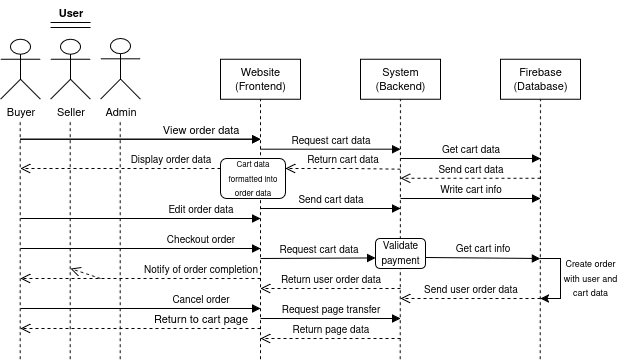

The diagram above was exported from draw.io. Its source (the exported page's mxGraphModel, read from the mxfile embedded in the PNG):
<mxGraphModel dx="1426" dy="783" grid="1" gridSize="10" guides="1" tooltips="1" connect="1" arrows="1" fold="1" page="1" pageScale="1" pageWidth="850" pageHeight="1100" math="0" shadow="0">
  <root>
    <mxCell id="0" />
    <mxCell id="1" parent="0" />
    <mxCell id="-Z72MO1Wt97Grrg-py72-1" value="Website&lt;br&gt;(Frontend)" style="rounded=0;whiteSpace=wrap;html=1;fontFamily=Helvetica;fontSize=11;fontColor=default;labelBackgroundColor=default;" parent="1" vertex="1">
      <mxGeometry x="320" y="188.69" width="80" height="40" as="geometry" />
    </mxCell>
    <mxCell id="-Z72MO1Wt97Grrg-py72-2" value="System&lt;br&gt;(Backend)" style="rounded=0;whiteSpace=wrap;html=1;fontFamily=Helvetica;fontSize=11;fontColor=default;labelBackgroundColor=default;" parent="1" vertex="1">
      <mxGeometry x="460" y="188.69" width="80" height="40" as="geometry" />
    </mxCell>
    <mxCell id="-Z72MO1Wt97Grrg-py72-3" value="Firebase&lt;br&gt;(Database)" style="rounded=0;whiteSpace=wrap;html=1;fontFamily=Helvetica;fontSize=11;fontColor=default;labelBackgroundColor=default;" parent="1" vertex="1">
      <mxGeometry x="600" y="188.69" width="80" height="40" as="geometry" />
    </mxCell>
    <mxCell id="-Z72MO1Wt97Grrg-py72-4" value="Buyer" style="shape=umlActor;verticalLabelPosition=bottom;verticalAlign=top;html=1;outlineConnect=0;fontFamily=Helvetica;fontSize=11;fontColor=default;labelBackgroundColor=default;" parent="1" vertex="1">
      <mxGeometry x="100" y="168.69" width="40" height="60" as="geometry" />
    </mxCell>
    <mxCell id="-Z72MO1Wt97Grrg-py72-5" value="Seller" style="shape=umlActor;verticalLabelPosition=bottom;verticalAlign=top;html=1;outlineConnect=0;fontFamily=Helvetica;fontSize=11;fontColor=default;labelBackgroundColor=default;" parent="1" vertex="1">
      <mxGeometry x="150" y="168.69" width="40" height="60" as="geometry" />
    </mxCell>
    <mxCell id="-Z72MO1Wt97Grrg-py72-6" value="Admin" style="shape=umlActor;verticalLabelPosition=bottom;verticalAlign=top;html=1;outlineConnect=0;fontFamily=Helvetica;fontSize=11;fontColor=default;labelBackgroundColor=default;" parent="1" vertex="1">
      <mxGeometry x="200" y="168" width="40" height="60.69" as="geometry" />
    </mxCell>
    <mxCell id="-Z72MO1Wt97Grrg-py72-7" value="" style="endArrow=none;dashed=1;html=1;rounded=0;strokeColor=default;align=center;verticalAlign=middle;fontFamily=Helvetica;fontSize=11;fontColor=default;labelBackgroundColor=default;entryX=0.5;entryY=1;entryDx=0;entryDy=0;" parent="1" target="-Z72MO1Wt97Grrg-py72-1" edge="1">
      <mxGeometry width="50" height="50" relative="1" as="geometry">
        <mxPoint x="360" y="488.69000000000005" as="sourcePoint" />
        <mxPoint x="530" y="298.69" as="targetPoint" />
      </mxGeometry>
    </mxCell>
    <mxCell id="-Z72MO1Wt97Grrg-py72-8" value="" style="endArrow=none;dashed=1;html=1;rounded=0;strokeColor=default;align=center;verticalAlign=middle;fontFamily=Helvetica;fontSize=11;fontColor=default;labelBackgroundColor=default;entryX=0.5;entryY=1;entryDx=0;entryDy=0;" parent="1" target="-Z72MO1Wt97Grrg-py72-2" edge="1">
      <mxGeometry width="50" height="50" relative="1" as="geometry">
        <mxPoint x="499.65999999999997" y="488.69000000000005" as="sourcePoint" />
        <mxPoint x="499.65999999999997" y="248.69" as="targetPoint" />
      </mxGeometry>
    </mxCell>
    <mxCell id="-Z72MO1Wt97Grrg-py72-9" value="" style="endArrow=none;dashed=1;html=1;rounded=0;strokeColor=default;align=center;verticalAlign=middle;fontFamily=Helvetica;fontSize=11;fontColor=default;labelBackgroundColor=default;entryX=0.5;entryY=1;entryDx=0;entryDy=0;" parent="1" target="-Z72MO1Wt97Grrg-py72-3" edge="1">
      <mxGeometry width="50" height="50" relative="1" as="geometry">
        <mxPoint x="639.66" y="488.69000000000005" as="sourcePoint" />
        <mxPoint x="640" y="238" as="targetPoint" />
      </mxGeometry>
    </mxCell>
    <mxCell id="-Z72MO1Wt97Grrg-py72-10" value="" style="endArrow=none;dashed=1;html=1;rounded=0;strokeColor=default;align=center;verticalAlign=middle;fontFamily=Helvetica;fontSize=11;fontColor=default;labelBackgroundColor=default;entryX=0.5;entryY=1;entryDx=0;entryDy=0;" parent="1" edge="1">
      <mxGeometry width="50" height="50" relative="1" as="geometry">
        <mxPoint x="219.66000000000003" y="488.69000000000005" as="sourcePoint" />
        <mxPoint x="219.66000000000003" y="248.69" as="targetPoint" />
      </mxGeometry>
    </mxCell>
    <mxCell id="-Z72MO1Wt97Grrg-py72-11" value="" style="endArrow=none;dashed=1;html=1;rounded=0;strokeColor=default;align=center;verticalAlign=middle;fontFamily=Helvetica;fontSize=11;fontColor=default;labelBackgroundColor=default;entryX=0.5;entryY=1;entryDx=0;entryDy=0;" parent="1" edge="1">
      <mxGeometry width="50" height="50" relative="1" as="geometry">
        <mxPoint x="119.66000000000003" y="488.69000000000005" as="sourcePoint" />
        <mxPoint x="119.66000000000003" y="248.69" as="targetPoint" />
      </mxGeometry>
    </mxCell>
    <mxCell id="-Z72MO1Wt97Grrg-py72-12" value="" style="endArrow=none;dashed=1;html=1;rounded=0;strokeColor=default;align=center;verticalAlign=middle;fontFamily=Helvetica;fontSize=11;fontColor=default;labelBackgroundColor=default;entryX=0.5;entryY=1;entryDx=0;entryDy=0;" parent="1" edge="1">
      <mxGeometry width="50" height="50" relative="1" as="geometry">
        <mxPoint x="169.66000000000003" y="488.69000000000005" as="sourcePoint" />
        <mxPoint x="169.66000000000003" y="248.69" as="targetPoint" />
      </mxGeometry>
    </mxCell>
    <mxCell id="-Z72MO1Wt97Grrg-py72-13" value="" style="html=1;verticalAlign=bottom;endArrow=block;curved=0;rounded=0;strokeColor=default;align=center;fontFamily=Helvetica;fontSize=11;fontColor=default;labelBackgroundColor=default;" parent="1" edge="1">
      <mxGeometry x="0.5238" width="80" relative="1" as="geometry">
        <mxPoint x="120" y="268.69" as="sourcePoint" />
        <mxPoint x="360" y="268.69" as="targetPoint" />
        <Array as="points">
          <mxPoint x="170" y="268.69" />
          <mxPoint x="250" y="268.69" />
        </Array>
        <mxPoint as="offset" />
      </mxGeometry>
    </mxCell>
    <mxCell id="-Z72MO1Wt97Grrg-py72-14" value="&lt;font style=&quot;font-size: 10px;&quot;&gt;Request cart data&lt;/font&gt;" style="html=1;verticalAlign=bottom;endArrow=block;curved=0;rounded=0;strokeColor=default;align=center;fontFamily=Helvetica;fontSize=11;fontColor=default;labelBackgroundColor=default;" parent="1" edge="1">
      <mxGeometry width="80" relative="1" as="geometry">
        <mxPoint x="360" y="278.69" as="sourcePoint" />
        <mxPoint x="500" y="278.69" as="targetPoint" />
      </mxGeometry>
    </mxCell>
    <mxCell id="-Z72MO1Wt97Grrg-py72-15" value="&lt;font style=&quot;font-size: 10px;&quot;&gt;Get cart data&lt;/font&gt;" style="html=1;verticalAlign=bottom;endArrow=block;curved=0;rounded=0;strokeColor=default;align=center;fontFamily=Helvetica;fontSize=11;fontColor=default;labelBackgroundColor=default;" parent="1" edge="1">
      <mxGeometry width="80" relative="1" as="geometry">
        <mxPoint x="500" y="288" as="sourcePoint" />
        <mxPoint x="640" y="288" as="targetPoint" />
      </mxGeometry>
    </mxCell>
    <mxCell id="-Z72MO1Wt97Grrg-py72-16" value="View order data" style="html=1;verticalAlign=bottom;endArrow=block;curved=0;rounded=0;strokeColor=default;align=center;fontFamily=Helvetica;fontSize=11;fontColor=default;labelBackgroundColor=default;" parent="1" edge="1">
      <mxGeometry x="0.5" width="80" relative="1" as="geometry">
        <mxPoint x="120" y="268.69" as="sourcePoint" />
        <mxPoint x="360" y="268.69" as="targetPoint" />
        <mxPoint as="offset" />
      </mxGeometry>
    </mxCell>
    <mxCell id="-Z72MO1Wt97Grrg-py72-17" value="&lt;font style=&quot;font-size: 10px;&quot;&gt;Send cart data&lt;/font&gt;" style="html=1;verticalAlign=bottom;endArrow=open;dashed=1;endSize=8;curved=0;rounded=0;strokeColor=default;align=center;fontFamily=Helvetica;fontSize=11;fontColor=default;labelBackgroundColor=default;" parent="1" edge="1">
      <mxGeometry relative="1" as="geometry">
        <mxPoint x="640" y="307.77" as="sourcePoint" />
        <mxPoint x="500" y="307.77" as="targetPoint" />
      </mxGeometry>
    </mxCell>
    <mxCell id="-Z72MO1Wt97Grrg-py72-18" value="&lt;font style=&quot;font-size: 10px;&quot;&gt;Return cart data&lt;/font&gt;" style="html=1;verticalAlign=bottom;endArrow=open;dashed=1;endSize=8;curved=0;rounded=0;strokeColor=default;align=center;fontFamily=Helvetica;fontSize=11;fontColor=default;labelBackgroundColor=default;entryX=1;entryY=0.25;entryDx=0;entryDy=0;" parent="1" edge="1">
      <mxGeometry relative="1" as="geometry">
        <mxPoint x="500" y="298.69" as="sourcePoint" />
        <mxPoint x="385.0000000000001" y="298" as="targetPoint" />
        <Array as="points">
          <mxPoint x="450" y="298" />
        </Array>
      </mxGeometry>
    </mxCell>
    <mxCell id="-Z72MO1Wt97Grrg-py72-19" value="&lt;font style=&quot;font-size: 10px;&quot;&gt;Display order data&lt;/font&gt;" style="html=1;verticalAlign=bottom;endArrow=open;dashed=1;endSize=8;curved=0;rounded=0;strokeColor=default;align=center;fontFamily=Helvetica;fontSize=11;fontColor=default;labelBackgroundColor=default;exitX=0;exitY=0.5;exitDx=0;exitDy=0;" parent="1" edge="1">
      <mxGeometry x="-0.5" relative="1" as="geometry">
        <mxPoint x="320" y="298" as="sourcePoint" />
        <mxPoint x="120" y="298" as="targetPoint" />
        <mxPoint as="offset" />
      </mxGeometry>
    </mxCell>
    <mxCell id="-Z72MO1Wt97Grrg-py72-20" value="&lt;font style=&quot;font-size: 10px;&quot;&gt;Request page transfer&lt;/font&gt;" style="html=1;verticalAlign=bottom;endArrow=block;curved=0;rounded=0;strokeColor=default;align=center;fontFamily=Helvetica;fontSize=11;fontColor=default;labelBackgroundColor=default;" parent="1" edge="1">
      <mxGeometry width="80" relative="1" as="geometry">
        <mxPoint x="360" y="448" as="sourcePoint" />
        <mxPoint x="500" y="448" as="targetPoint" />
      </mxGeometry>
    </mxCell>
    <mxCell id="-Z72MO1Wt97Grrg-py72-21" value="&lt;font style=&quot;font-size: 10px;&quot;&gt;Cancel order&lt;/font&gt;" style="html=1;verticalAlign=bottom;endArrow=block;curved=0;rounded=0;strokeColor=default;align=center;fontFamily=Helvetica;fontSize=11;fontColor=default;labelBackgroundColor=default;" parent="1" edge="1">
      <mxGeometry x="0.5" width="80" relative="1" as="geometry">
        <mxPoint x="120" y="438" as="sourcePoint" />
        <mxPoint x="360" y="438" as="targetPoint" />
        <mxPoint as="offset" />
      </mxGeometry>
    </mxCell>
    <mxCell id="-Z72MO1Wt97Grrg-py72-22" value="&lt;font style=&quot;font-size: 10px;&quot;&gt;Return page data&lt;/font&gt;" style="html=1;verticalAlign=bottom;endArrow=open;dashed=1;endSize=8;curved=0;rounded=0;strokeColor=default;align=center;fontFamily=Helvetica;fontSize=11;fontColor=default;labelBackgroundColor=default;" parent="1" edge="1">
      <mxGeometry relative="1" as="geometry">
        <mxPoint x="500" y="468" as="sourcePoint" />
        <mxPoint x="360" y="468" as="targetPoint" />
      </mxGeometry>
    </mxCell>
    <mxCell id="-Z72MO1Wt97Grrg-py72-23" value="Return to cart page" style="html=1;verticalAlign=bottom;endArrow=open;dashed=1;endSize=8;curved=0;rounded=0;strokeColor=default;align=center;fontFamily=Helvetica;fontSize=11;fontColor=default;labelBackgroundColor=default;" parent="1" edge="1">
      <mxGeometry x="-0.5" relative="1" as="geometry">
        <mxPoint x="360" y="458" as="sourcePoint" />
        <mxPoint x="120" y="458" as="targetPoint" />
        <mxPoint as="offset" />
      </mxGeometry>
    </mxCell>
    <mxCell id="-Z72MO1Wt97Grrg-py72-24" value="" style="line;strokeWidth=1;fillColor=none;align=left;verticalAlign=middle;spacingTop=-1;spacingLeft=3;spacingRight=3;rotatable=0;labelPosition=right;points=[];portConstraint=eastwest;strokeColor=inherit;fontFamily=Helvetica;fontSize=11;fontColor=default;labelBackgroundColor=default;" parent="1" vertex="1">
      <mxGeometry x="150" y="148" width="40" height="8" as="geometry" />
    </mxCell>
    <mxCell id="-Z72MO1Wt97Grrg-py72-25" value="User" style="text;align=center;fontStyle=1;verticalAlign=middle;spacingLeft=3;spacingRight=3;strokeColor=none;rotatable=0;points=[[0,0.5],[1,0.5]];portConstraint=eastwest;html=1;fontFamily=Helvetica;fontSize=11;fontColor=default;labelBackgroundColor=default;" parent="1" vertex="1">
      <mxGeometry x="130" y="130" width="80" height="26" as="geometry" />
    </mxCell>
    <mxCell id="-Z72MO1Wt97Grrg-py72-26" value="" style="line;strokeWidth=1;fillColor=none;align=left;verticalAlign=middle;spacingTop=-1;spacingLeft=3;spacingRight=3;rotatable=0;labelPosition=right;points=[];portConstraint=eastwest;strokeColor=inherit;fontFamily=Helvetica;fontSize=11;fontColor=default;labelBackgroundColor=default;" parent="1" vertex="1">
      <mxGeometry x="150" y="156" width="40" height="2" as="geometry" />
    </mxCell>
    <mxCell id="-Z72MO1Wt97Grrg-py72-27" value="&lt;font style=&quot;font-size: 10px;&quot;&gt;Send cart data&lt;/font&gt;" style="html=1;verticalAlign=bottom;endArrow=block;curved=0;rounded=0;strokeColor=default;align=center;fontFamily=Helvetica;fontSize=11;fontColor=default;labelBackgroundColor=default;" parent="1" edge="1">
      <mxGeometry width="80" relative="1" as="geometry">
        <mxPoint x="360" y="338" as="sourcePoint" />
        <mxPoint x="500" y="338" as="targetPoint" />
      </mxGeometry>
    </mxCell>
    <mxCell id="-Z72MO1Wt97Grrg-py72-28" value="&lt;font style=&quot;font-size: 10px;&quot;&gt;Write cart info&lt;/font&gt;" style="html=1;verticalAlign=bottom;endArrow=block;curved=0;rounded=0;strokeColor=default;align=center;fontFamily=Helvetica;fontSize=11;fontColor=default;labelBackgroundColor=default;" parent="1" edge="1">
      <mxGeometry width="80" relative="1" as="geometry">
        <mxPoint x="500" y="328" as="sourcePoint" />
        <mxPoint x="640" y="328" as="targetPoint" />
      </mxGeometry>
    </mxCell>
    <mxCell id="-Z72MO1Wt97Grrg-py72-29" value="&lt;font style=&quot;font-size: 10px;&quot;&gt;Edit order data&lt;/font&gt;" style="html=1;verticalAlign=bottom;endArrow=block;curved=0;rounded=0;strokeColor=default;align=center;fontFamily=Helvetica;fontSize=11;fontColor=default;labelBackgroundColor=default;" parent="1" edge="1">
      <mxGeometry x="0.5" width="80" relative="1" as="geometry">
        <mxPoint x="120" y="348" as="sourcePoint" />
        <mxPoint x="360" y="348" as="targetPoint" />
        <mxPoint as="offset" />
      </mxGeometry>
    </mxCell>
    <mxCell id="-Z72MO1Wt97Grrg-py72-30" value="&lt;font style=&quot;font-size: 10px;&quot;&gt;Request cart data&lt;/font&gt;" style="html=1;verticalAlign=bottom;endArrow=block;curved=0;rounded=0;strokeColor=default;align=center;fontFamily=Helvetica;fontSize=11;fontColor=default;labelBackgroundColor=default;entryX=0.004;entryY=0.648;entryDx=0;entryDy=0;entryPerimeter=0;" parent="1" target="-Z72MO1Wt97Grrg-py72-39" edge="1">
      <mxGeometry width="80" relative="1" as="geometry">
        <mxPoint x="360" y="388" as="sourcePoint" />
        <mxPoint x="470" y="388" as="targetPoint" />
      </mxGeometry>
    </mxCell>
    <mxCell id="-Z72MO1Wt97Grrg-py72-31" value="&lt;font style=&quot;font-size: 10px;&quot;&gt;Get cart info&lt;/font&gt;" style="html=1;verticalAlign=bottom;endArrow=block;curved=0;rounded=0;strokeColor=default;align=center;fontFamily=Helvetica;fontSize=11;fontColor=default;labelBackgroundColor=default;exitX=0.981;exitY=0.633;exitDx=0;exitDy=0;exitPerimeter=0;" parent="1" source="-Z72MO1Wt97Grrg-py72-39" edge="1">
      <mxGeometry width="80" relative="1" as="geometry">
        <mxPoint x="530" y="388" as="sourcePoint" />
        <mxPoint x="640" y="388" as="targetPoint" />
      </mxGeometry>
    </mxCell>
    <mxCell id="-Z72MO1Wt97Grrg-py72-32" value="&lt;font style=&quot;font-size: 10px;&quot;&gt;Checkout order&lt;/font&gt;" style="html=1;verticalAlign=bottom;endArrow=block;curved=0;rounded=0;strokeColor=default;align=center;fontFamily=Helvetica;fontSize=11;fontColor=default;labelBackgroundColor=default;" parent="1" edge="1">
      <mxGeometry x="0.5" width="80" relative="1" as="geometry">
        <mxPoint x="120" y="378" as="sourcePoint" />
        <mxPoint x="360" y="378" as="targetPoint" />
        <mxPoint as="offset" />
      </mxGeometry>
    </mxCell>
    <mxCell id="-Z72MO1Wt97Grrg-py72-33" value="&lt;font style=&quot;font-size: 10px;&quot;&gt;Send user order data&lt;/font&gt;" style="html=1;verticalAlign=bottom;endArrow=open;dashed=1;endSize=8;curved=0;rounded=0;strokeColor=default;align=center;fontFamily=Helvetica;fontSize=11;fontColor=default;labelBackgroundColor=default;" parent="1" edge="1">
      <mxGeometry relative="1" as="geometry">
        <mxPoint x="640" y="428" as="sourcePoint" />
        <mxPoint x="500" y="428" as="targetPoint" />
      </mxGeometry>
    </mxCell>
    <mxCell id="-Z72MO1Wt97Grrg-py72-34" value="&lt;font style=&quot;font-size: 10px;&quot;&gt;Return user order data&lt;/font&gt;" style="html=1;verticalAlign=bottom;endArrow=open;dashed=1;endSize=8;curved=0;rounded=0;strokeColor=default;align=center;fontFamily=Helvetica;fontSize=11;fontColor=default;labelBackgroundColor=default;" parent="1" edge="1">
      <mxGeometry relative="1" as="geometry">
        <mxPoint x="500" y="418" as="sourcePoint" />
        <mxPoint x="360" y="418" as="targetPoint" />
        <mxPoint as="offset" />
      </mxGeometry>
    </mxCell>
    <mxCell id="-Z72MO1Wt97Grrg-py72-35" value="&lt;font style=&quot;font-size: 10px;&quot;&gt;Notify of order completion&lt;/font&gt;" style="html=1;verticalAlign=bottom;endArrow=open;dashed=1;endSize=8;curved=0;rounded=0;strokeColor=default;align=center;fontFamily=Helvetica;fontSize=11;fontColor=default;labelBackgroundColor=default;" parent="1" edge="1">
      <mxGeometry x="-0.5" relative="1" as="geometry">
        <mxPoint x="360" y="408" as="sourcePoint" />
        <mxPoint x="120" y="408" as="targetPoint" />
        <mxPoint as="offset" />
      </mxGeometry>
    </mxCell>
    <mxCell id="-Z72MO1Wt97Grrg-py72-36" value="&lt;font style=&quot;font-size: 8px;&quot;&gt;Cart data formatted into order data&lt;/font&gt;" style="rounded=1;whiteSpace=wrap;html=1;" parent="1" vertex="1">
      <mxGeometry x="320" y="288" width="65" height="40" as="geometry" />
    </mxCell>
    <mxCell id="-Z72MO1Wt97Grrg-py72-37" value="" style="endArrow=classic;html=1;rounded=0;" parent="1" edge="1">
      <mxGeometry width="50" height="50" relative="1" as="geometry">
        <mxPoint x="640" y="388" as="sourcePoint" />
        <mxPoint x="640" y="428" as="targetPoint" />
        <Array as="points">
          <mxPoint x="660" y="388" />
          <mxPoint x="660" y="398" />
          <mxPoint x="660" y="428" />
        </Array>
      </mxGeometry>
    </mxCell>
    <mxCell id="-Z72MO1Wt97Grrg-py72-38" value="&lt;div&gt;&lt;font style=&quot;font-size: 9px;&quot;&gt;Create&amp;nbsp;order with user and cart data&lt;/font&gt;&lt;/div&gt;" style="text;html=1;align=center;verticalAlign=middle;whiteSpace=wrap;rounded=0;" parent="1" vertex="1">
      <mxGeometry x="660" y="388" width="60" height="40" as="geometry" />
    </mxCell>
    <mxCell id="-Z72MO1Wt97Grrg-py72-39" value="&lt;font style=&quot;font-size: 10px;&quot;&gt;Validate payment&lt;/font&gt;" style="rounded=1;whiteSpace=wrap;html=1;" parent="1" vertex="1">
      <mxGeometry x="475" y="368" width="50" height="30" as="geometry" />
    </mxCell>
    <mxCell id="-Z72MO1Wt97Grrg-py72-40" value="" style="html=1;verticalAlign=bottom;endArrow=open;dashed=1;endSize=8;curved=0;rounded=0;strokeColor=default;align=center;fontFamily=Helvetica;fontSize=11;fontColor=default;labelBackgroundColor=default;" parent="1" edge="1">
      <mxGeometry x="-0.5" relative="1" as="geometry">
        <mxPoint x="200" y="408" as="sourcePoint" />
        <mxPoint x="170" y="398" as="targetPoint" />
        <mxPoint as="offset" />
      </mxGeometry>
    </mxCell>
  </root>
</mxGraphModel>